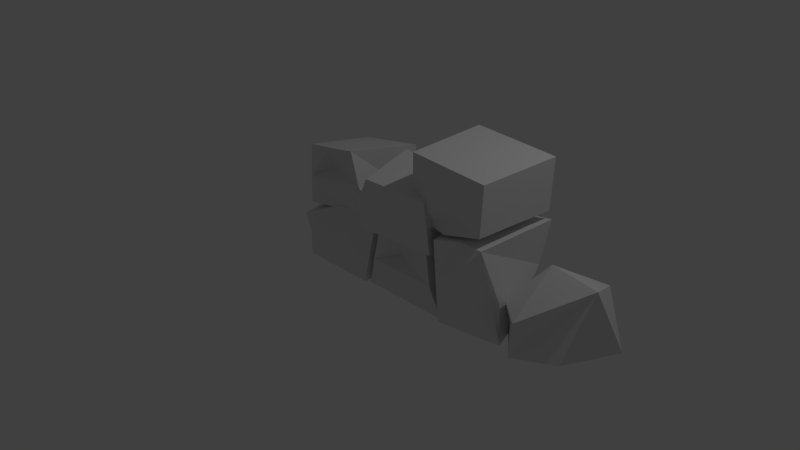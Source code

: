 # Source: stonewall.blend  (saved by Blender 2.71.0; exported with 4.5.12 LTS)
import bpy
from mathutils import Matrix  # noqa: F401  (used for matrix-valued properties, if any)

bpy.ops.wm.read_factory_settings(use_empty=True)
scene = bpy.context.scene
scene.name = 'Scene'

# ---- collections
col_collection_1 = bpy.data.collections.new('Collection 1'); scene.collection.children.link(col_collection_1)

# ---- materials (node trees are filled in below, after node groups)
mat_stonewallmaterial = bpy.data.materials.new('Stonewallmaterial')
mat_stonewallmaterial.alpha_threshold = 0.0
mat_stonewallmaterial.use_transparent_shadow = False
mat_stonewallmaterial.roughness = 0.5
mat_stonewallmaterial.line_color = (0.0, 0.0, 0.0, 1.0)

# ---- material node trees

# ---- world
world_world = bpy.data.worlds.new('World'); scene.world = world_world
world_world.color = (0.05088, 0.05088, 0.05088)
world_world.use_sun_shadow = False
world_world.sun_shadow_jitter_overblur = 0.0
world_world.cycles.sampling_method = 'MANUAL'
world_world.cycles.sample_map_resolution = 256

# ---- cameras
cam_camera = bpy.data.cameras.new('Camera')
cam_camera.clip_end = 100.0
cam_camera.lens = 35.0
cam_camera.sensor_width = 32.0
cam_camera.sensor_height = 18.0
cam_camera.ortho_scale = 7.314
cam_camera.dof.focus_distance = 0.0
cam_camera.dof.aperture_fstop = 128.0

# ---- lights
light_lamp = bpy.data.lights.new('Lamp', 'POINT')
light_lamp.transmission_factor = 0.0
light_lamp.cutoff_distance = 30.0
light_lamp.energy = 100.0
light_lamp.shadow_buffer_clip_start = 1.001
light_lamp.shadow_soft_size = 0.1
light_lamp.shadow_maximum_resolution = 0.006
light_lamp.use_absolute_resolution = True
light_lamp.cycles.use_multiple_importance_sampling = False

# ---- meshes
me_icosphere = bpy.data.meshes.new('Icosphere')
me_icosphere.from_pydata([(0.6565, -0.488, -0.2194), (-0.227, -0.974, -0.4265), (-1.137, -0.05377, -0.5324), (-0.289, 1.051, -0.3906), (1.111, 0.9093, -0.2119), (-0.1903, -1.113, 0.5443), (-0.8579, -0.6541, 0.5082), (-0.7247, 0.5831, 0.5349), (0.2707, 1.166, 0.8547), (0.7058, 0.09341, 1.412), (-0.3679, -0.0396, 1.435)], [], [(0, 4, 9), (5, 9, 8, 10), (3, 2, 7), (4, 3, 8), (2, 6, 7), (3, 7, 8), (4, 8, 9), (2, 1, 5, 6), (6, 5, 10), (7, 6, 10), (8, 7, 10), (0, 1, 2, 3, 4), (1, 0, 9, 5)])
me_icosphere.materials.append(mat_stonewallmaterial)
me_icosphere.use_remesh_preserve_volume = False
me_icosphere.use_remesh_preserve_attributes = False
me_icosphere.use_mirror_vertex_groups = False
me_icosphere.update()
me_cube_006 = bpy.data.meshes.new('Cube.006')
me_cube_006.from_pydata([(-1.152, -1.0, -1.0), (-1.0, 1.0, -1.0), (0.6312, 1.0, -1.0), (1.394, -1.0, -1.0), (-0.8133, -0.9577, 0.6612), (-1.0, 1.102, 0.2948), (1.0, 1.102, 0.2948), (0.8866, -1.0, 0.6612), (-1.0, -1.0, -0.2426), (1.0, -1.0, -0.2426), (0.0, -1.0, 0.6612), (0.0, -1.0, -1.0), (-0.336, -0.6755, -0.01867)], [], [(4, 5, 1, 0, 8), (5, 6, 2, 1), (6, 7, 9, 3, 2), (0, 1, 2, 3, 11), (7, 6, 5, 4, 10), (7, 10, 12, 9), (10, 4, 8, 12), (12, 8, 0, 11, 3, 9)])
me_cube_006.materials.append(mat_stonewallmaterial)
me_cube_006.use_remesh_preserve_volume = False
me_cube_006.use_remesh_preserve_attributes = False
me_cube_006.use_mirror_vertex_groups = False
me_cube_006.update()
me_cube_005 = bpy.data.meshes.new('Cube.005')
me_cube_005.from_pydata([(1.0, 1.0, -1.0), (0.8391, -1.0, -1.0), (-1.0, -1.0, -1.0), (-1.0, 1.0, -1.0), (1.0, 0.7109, -0.08261), (1.0, -0.7717, 0.4412), (-1.0, -1.0, 0.09269), (-1.0, 1.0, 0.1589), (-0.08045, -1.0, -1.0), (0.9196, -0.8858, -0.2029), (-1.0, -1.0, -0.4537), (-5.364e-07, -0.8858, 0.4824), (-0.4633, -1.245, -0.3283)], [], [(0, 1, 8, 2, 3), (4, 7, 6, 11, 5), (0, 4, 5, 9, 1), (2, 10, 6, 7, 3), (4, 0, 3, 7), (8, 12, 10, 2), (1, 9, 12, 8), (11, 6, 10, 12, 9, 5)])
me_cube_005.materials.append(mat_stonewallmaterial)
me_cube_005.use_remesh_preserve_volume = False
me_cube_005.use_remesh_preserve_attributes = False
me_cube_005.use_mirror_vertex_groups = False
me_cube_005.update()
me_cube_004 = bpy.data.meshes.new('Cube.004')
me_cube_004.from_pydata([(-1.152, -1.0, -1.0), (-1.0, 1.0, -1.0), (0.6312, 1.0, -1.0), (1.273, -1.028, -1.288), (-0.8133, -0.9577, 0.6612), (-1.0, 1.102, 0.2948), (1.0, 1.102, 0.2948), (0.8866, -1.0, 0.6612), (-1.676, -1.157, -0.2426), (1.0, -1.0, -0.2426), (0.0, -1.0, 0.6612), (0.0, -1.0, -1.0), (-0.1899, -1.302, -0.01867), (-1.19, 1.007, -0.3526), (0.0, 1.102, 0.2948), (0.8156, 1.051, -0.3526), (-0.1844, 1.0, -1.0), (-0.0922, 1.051, -0.3526)], [], [(4, 5, 13, 1, 0, 8), (17, 15, 2, 16), (6, 7, 9, 3, 2, 15), (0, 1, 16, 2, 3, 11), (7, 6, 14, 5, 4, 10), (7, 10, 12, 9), (10, 4, 8, 12), (12, 8, 0, 11, 3, 9), (13, 17, 16, 1), (5, 14, 17, 13), (14, 6, 15, 17)])
me_cube_004.materials.append(mat_stonewallmaterial)
me_cube_004.use_remesh_preserve_volume = False
me_cube_004.use_remesh_preserve_attributes = False
me_cube_004.use_mirror_vertex_groups = False
me_cube_004.update()
me_cube_003 = bpy.data.meshes.new('Cube.003')
me_cube_003.from_pydata([(1.0, 1.0, -1.0), (1.005, -1.0, -1.0), (-0.7997, -1.0, -1.135), (-0.7997, 1.0, -1.392), (1.0, 0.7109, -0.08261), (1.0, -0.7717, 0.4412), (-1.0, -1.0, 0.09269), (-1.0, 1.0, 0.1589), (-0.08045, -1.0, -1.0), (1.002, -0.8858, -0.2029), (-1.0, -1.0, -0.4537), (-5.364e-07, -0.8858, 0.4824), (-0.4633, -1.245, -0.3283), (0.1002, 1.0, -1.176), (1.0, 0.8554, -0.5413), (-0.8998, 1.0, -0.4206), (2.384e-07, 0.8554, 0.03813), (-0.2684, 0.7689, -0.7794)], [], [(0, 1, 8, 2, 3, 13), (4, 16, 7, 6, 11, 5), (0, 14, 4, 5, 9, 1), (2, 10, 6, 7, 15, 3), (17, 13, 3, 15), (8, 12, 10, 2), (1, 9, 12, 8), (11, 6, 10, 12, 9, 5), (16, 17, 15, 7), (4, 14, 17, 16), (14, 0, 13, 17)])
me_cube_003.materials.append(mat_stonewallmaterial)
me_cube_003.use_remesh_preserve_volume = False
me_cube_003.use_remesh_preserve_attributes = False
me_cube_003.use_mirror_vertex_groups = False
me_cube_003.update()
me_cube_002 = bpy.data.meshes.new('Cube.002')
me_cube_002.from_pydata([(-1.152, -1.0, -1.0), (-1.0, 1.0, -1.0), (0.6312, 1.0, -1.0), (1.394, -1.0, -1.0), (-0.8133, -0.9577, 0.6612), (-1.0, 1.102, 0.2948), (1.0, 1.102, 0.2948), (0.8866, -1.0, 0.6612), (-1.0, -1.0, -0.2426), (1.0, -1.0, -0.2426), (0.0, -1.0, 0.6612), (0.0, -1.0, -1.0), (-0.336, -0.6755, -0.01867)], [], [(4, 5, 1, 0, 8), (5, 6, 2, 1), (6, 7, 9, 3, 2), (0, 1, 2, 3, 11), (7, 6, 5, 4, 10), (7, 10, 12, 9), (10, 4, 8, 12), (12, 8, 0, 11, 3, 9)])
me_cube_002.materials.append(mat_stonewallmaterial)
me_cube_002.use_remesh_preserve_volume = False
me_cube_002.use_remesh_preserve_attributes = False
me_cube_002.use_mirror_vertex_groups = False
me_cube_002.update()
me_cube = bpy.data.meshes.new('Cube')
me_cube.from_pydata([(1.0, 1.0, -1.0), (0.8391, -1.0, -1.0), (-1.0, -1.0, -1.0), (-1.0, 1.0, -1.0), (1.0, 0.7109, -0.08261), (1.0, -0.7717, 0.4412), (-1.144, -1.0, -0.01345), (-1.246, 1.0, 0.2347), (-0.08045, -1.0, -1.0), (0.9196, -0.8858, -0.2029), (-1.0, -1.0, -0.4537), (-5.364e-07, -0.8858, 0.4824), (-0.4633, -1.245, -0.3283)], [], [(0, 1, 8, 2, 3), (4, 7, 6, 11, 5), (0, 4, 5, 9, 1), (2, 10, 6, 7, 3), (4, 0, 3, 7), (8, 12, 10, 2), (1, 9, 12, 8), (11, 6, 10, 12, 9, 5)])
me_cube.materials.append(mat_stonewallmaterial)
me_cube.use_remesh_preserve_volume = False
me_cube.use_remesh_preserve_attributes = False
me_cube.use_mirror_vertex_groups = False
me_cube.update()

# ---- objects
ob_icosphere = bpy.data.objects.new('Icosphere', me_icosphere)
ob_cube_005 = bpy.data.objects.new('Cube.005', me_cube_006)
ob_cube_004 = bpy.data.objects.new('Cube.004', me_cube_005)
ob_cube_003 = bpy.data.objects.new('Cube.003', me_cube_004)
ob_cube_002 = bpy.data.objects.new('Cube.002', me_cube_003)
ob_cube_001 = bpy.data.objects.new('Cube.001', me_cube_002)
ob_cube = bpy.data.objects.new('Cube', me_cube)
ob_lamp = bpy.data.objects.new('Lamp', light_lamp)
ob_camera = bpy.data.objects.new('Camera', cam_camera)

# ---- transforms, parenting, visibility, modifiers, constraints
ob_icosphere.location = (2.877, -0.008897, 0.1907)
ob_icosphere.rotation_euler = (-0.00584, 0.1591, -0.07671)
ob_icosphere.scale = (0.5238, 0.5238, 0.5238)
ob_icosphere.lineart.crease_threshold = 0.0
ob_cube_005.location = (-0.158, -0.007382, 1.236)
ob_cube_005.rotation_euler = (0.002286, -0.1613, 6.269)
ob_cube_005.scale = (0.4615, 0.4615, 0.4615)
ob_cube_005.lineart.crease_threshold = 0.0
ob_cube_004.location = (1.744, 0.0, 1.344)
ob_cube_004.rotation_euler = (0.0043, 3.201, -0.01876)
ob_cube_004.scale = (0.5552, 0.5552, 0.5552)
ob_cube_004.lock_rotations_4d = False
ob_cube_004.empty_display_type = 'ARROWS'
ob_cube_004.lineart.crease_threshold = 0.0
ob_cube_003.location = (1.036, -0.1826, 1.004)
ob_cube_003.rotation_euler = (0.02782, 3.023, 3.372)
ob_cube_003.scale = (0.4615, 0.4615, 0.4615)
ob_cube_003.lineart.crease_threshold = 0.0
ob_cube_002.location = (2.252, 0.0, 0.5666)
ob_cube_002.rotation_euler = (-0.0, 1.571, 0.0)
ob_cube_002.scale = (0.5552, 0.5552, 0.5552)
ob_cube_002.lock_rotations_4d = False
ob_cube_002.empty_display_type = 'ARROWS'
ob_cube_002.lineart.crease_threshold = 0.0
ob_cube_001.location = (1.049, -0.04429, 0.4726)
ob_cube_001.scale = (0.4615, 0.4615, 0.4615)
ob_cube_001.lineart.crease_threshold = 0.0
ob_cube.location = (0.0, 0.0, 0.5724)
ob_cube.scale = (0.5552, 0.5552, 0.5552)
ob_cube.lock_rotations_4d = False
ob_cube.empty_display_type = 'ARROWS'
ob_cube.lineart.crease_threshold = 0.0
ob_lamp.location = (4.076, 1.005, 5.904)
ob_lamp.rotation_euler = (0.6503, 0.05522, 1.866)
ob_lamp.lock_rotations_4d = False
ob_lamp.empty_display_type = 'ARROWS'
ob_lamp.color = (0.0, 0.0, 0.0, 0.0)
ob_lamp.lineart.crease_threshold = 0.0
ob_camera.location = (7.481, -6.508, 5.344)
ob_camera.rotation_euler = (1.109, 0.01082, 0.8149)
ob_camera.lock_rotations_4d = False
ob_camera.empty_display_type = 'ARROWS'
ob_camera.color = (0.0, 0.0, 0.0, 0.0)
ob_camera.display_type = 'WIRE'
ob_camera.lineart.crease_threshold = 0.0

# ---- collection membership
col_collection_1.objects.link(ob_icosphere)
col_collection_1.objects.link(ob_cube_005)
col_collection_1.objects.link(ob_cube_004)
col_collection_1.objects.link(ob_cube_003)
col_collection_1.objects.link(ob_cube_002)
col_collection_1.objects.link(ob_cube_001)
col_collection_1.objects.link(ob_cube)
col_collection_1.objects.link(ob_lamp)
col_collection_1.objects.link(ob_camera)

# ---- scene / render settings (as saved in the file)
scene.camera = ob_camera
scene.frame_start = 1; scene.frame_end = 250; scene.frame_set(1)
scene.render.engine = 'BLENDER_EEVEE_NEXT'
scene.render.resolution_percentage = 50
scene.render.dither_intensity = 0.0
scene.cycles.use_denoising = False
scene.cycles.samples = 10
scene.cycles.sampling_pattern = 'TABULATED_SOBOL'
scene.cycles.light_sampling_threshold = 0.0
scene.cycles.use_adaptive_sampling = False
scene.cycles.use_light_tree = False
scene.cycles.blur_glossy = 0.0
scene.cycles.volume_bounces = 1
scene.cycles.pixel_filter_type = 'GAUSSIAN'
scene.cycles.sample_clamp_indirect = 0.0
scene.view_settings.view_transform = 'Standard'
bpy.context.view_layer.update()
